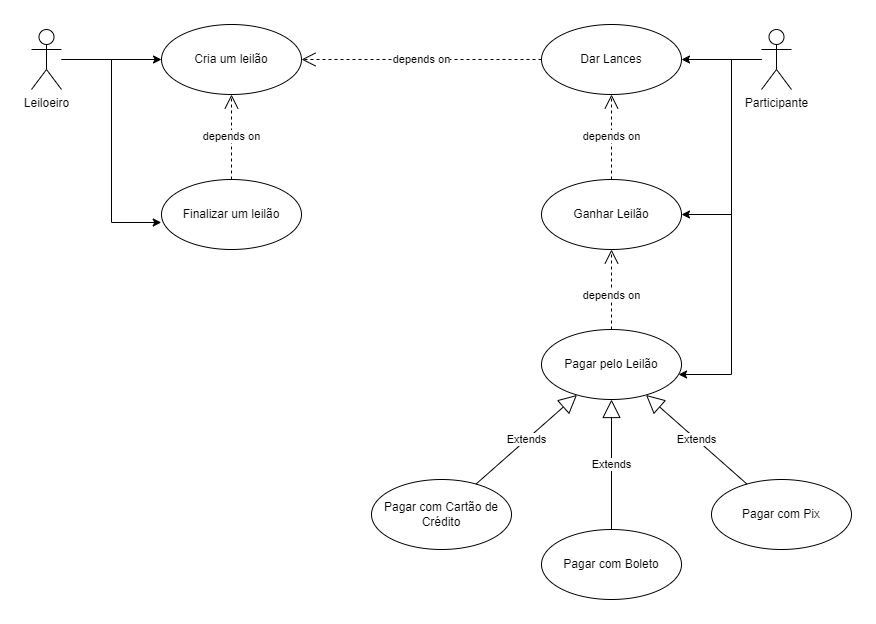

The diagram above was exported from draw.io. Its source (the exported page's mxGraphModel, read from the mxfile embedded in the PNG):
<mxGraphModel dx="986" dy="524" grid="1" gridSize="10" guides="1" tooltips="1" connect="1" arrows="1" fold="1" page="1" pageScale="1" pageWidth="827" pageHeight="1169" math="0" shadow="0">
  <root>
    <mxCell id="0" />
    <mxCell id="1" parent="0" />
    <mxCell id="vtzjSb8MOsv5JJrU3L7g-4" value="" style="edgeStyle=orthogonalEdgeStyle;rounded=0;orthogonalLoop=1;jettySize=auto;html=1;" parent="1" source="vtzjSb8MOsv5JJrU3L7g-1" target="vtzjSb8MOsv5JJrU3L7g-26" edge="1">
      <mxGeometry relative="1" as="geometry">
        <mxPoint x="170" y="130" as="targetPoint" />
      </mxGeometry>
    </mxCell>
    <mxCell id="vtzjSb8MOsv5JJrU3L7g-1" value="Leiloeiro" style="shape=umlActor;verticalLabelPosition=bottom;verticalAlign=top;html=1;outlineConnect=0;" parent="1" vertex="1">
      <mxGeometry x="40" y="100" width="30" height="60" as="geometry" />
    </mxCell>
    <mxCell id="vtzjSb8MOsv5JJrU3L7g-11" style="edgeStyle=orthogonalEdgeStyle;rounded=0;orthogonalLoop=1;jettySize=auto;html=1;" parent="1" source="vtzjSb8MOsv5JJrU3L7g-9" target="vtzjSb8MOsv5JJrU3L7g-28" edge="1">
      <mxGeometry relative="1" as="geometry">
        <mxPoint x="680" y="130" as="targetPoint" />
      </mxGeometry>
    </mxCell>
    <mxCell id="vtzjSb8MOsv5JJrU3L7g-32" style="edgeStyle=orthogonalEdgeStyle;rounded=0;orthogonalLoop=1;jettySize=auto;html=1;" parent="1" source="vtzjSb8MOsv5JJrU3L7g-9" target="vtzjSb8MOsv5JJrU3L7g-31" edge="1">
      <mxGeometry relative="1" as="geometry">
        <Array as="points">
          <mxPoint x="740" y="130" />
          <mxPoint x="740" y="285" />
        </Array>
      </mxGeometry>
    </mxCell>
    <mxCell id="vtzjSb8MOsv5JJrU3L7g-34" style="edgeStyle=orthogonalEdgeStyle;rounded=0;orthogonalLoop=1;jettySize=auto;html=1;" parent="1" source="vtzjSb8MOsv5JJrU3L7g-9" target="vtzjSb8MOsv5JJrU3L7g-33" edge="1">
      <mxGeometry relative="1" as="geometry">
        <Array as="points">
          <mxPoint x="740" y="130" />
          <mxPoint x="740" y="445" />
        </Array>
      </mxGeometry>
    </mxCell>
    <mxCell id="vtzjSb8MOsv5JJrU3L7g-23" value="Finalizar um leilão" style="ellipse;whiteSpace=wrap;html=1;" parent="1" vertex="1">
      <mxGeometry x="170" y="250" width="140" height="70" as="geometry" />
    </mxCell>
    <mxCell id="vtzjSb8MOsv5JJrU3L7g-26" value="Cria um leilão" style="ellipse;whiteSpace=wrap;html=1;" parent="1" vertex="1">
      <mxGeometry x="170" y="95" width="140" height="70" as="geometry" />
    </mxCell>
    <mxCell id="vtzjSb8MOsv5JJrU3L7g-28" value="Dar Lances" style="ellipse;whiteSpace=wrap;html=1;" parent="1" vertex="1">
      <mxGeometry x="550" y="95" width="140" height="70" as="geometry" />
    </mxCell>
    <mxCell id="vtzjSb8MOsv5JJrU3L7g-30" style="edgeStyle=orthogonalEdgeStyle;rounded=0;orthogonalLoop=1;jettySize=auto;html=1;entryX=-0.002;entryY=0.614;entryDx=0;entryDy=0;entryPerimeter=0;" parent="1" source="vtzjSb8MOsv5JJrU3L7g-1" target="vtzjSb8MOsv5JJrU3L7g-23" edge="1">
      <mxGeometry relative="1" as="geometry" />
    </mxCell>
    <mxCell id="vtzjSb8MOsv5JJrU3L7g-33" value="Pagar pelo Leilão" style="ellipse;whiteSpace=wrap;html=1;" parent="1" vertex="1">
      <mxGeometry x="550" y="400" width="140" height="70" as="geometry" />
    </mxCell>
    <mxCell id="vtzjSb8MOsv5JJrU3L7g-35" value="Pagar com Cartão de Crédito" style="ellipse;whiteSpace=wrap;html=1;" parent="1" vertex="1">
      <mxGeometry x="380" y="550" width="140" height="70" as="geometry" />
    </mxCell>
    <mxCell id="vtzjSb8MOsv5JJrU3L7g-36" value="Pagar com Boleto" style="ellipse;whiteSpace=wrap;html=1;" parent="1" vertex="1">
      <mxGeometry x="550" y="600" width="140" height="70" as="geometry" />
    </mxCell>
    <mxCell id="vtzjSb8MOsv5JJrU3L7g-37" value="Pagar com Pix" style="ellipse;whiteSpace=wrap;html=1;" parent="1" vertex="1">
      <mxGeometry x="720" y="550" width="140" height="70" as="geometry" />
    </mxCell>
    <mxCell id="vtzjSb8MOsv5JJrU3L7g-38" value="Extends" style="endArrow=block;endSize=16;endFill=0;html=1;rounded=0;" parent="1" source="vtzjSb8MOsv5JJrU3L7g-37" target="vtzjSb8MOsv5JJrU3L7g-33" edge="1">
      <mxGeometry width="160" relative="1" as="geometry">
        <mxPoint x="330" y="300" as="sourcePoint" />
        <mxPoint x="490" y="300" as="targetPoint" />
        <mxPoint as="offset" />
      </mxGeometry>
    </mxCell>
    <mxCell id="vtzjSb8MOsv5JJrU3L7g-39" value="Extends" style="endArrow=block;endSize=16;endFill=0;html=1;rounded=0;" parent="1" source="vtzjSb8MOsv5JJrU3L7g-35" target="vtzjSb8MOsv5JJrU3L7g-33" edge="1">
      <mxGeometry width="160" relative="1" as="geometry">
        <mxPoint x="439.5" y="280" as="sourcePoint" />
        <mxPoint x="439.5" y="210" as="targetPoint" />
        <mxPoint as="offset" />
      </mxGeometry>
    </mxCell>
    <mxCell id="vtzjSb8MOsv5JJrU3L7g-40" value="Extends" style="endArrow=block;endSize=16;endFill=0;html=1;rounded=0;" parent="1" source="vtzjSb8MOsv5JJrU3L7g-36" target="vtzjSb8MOsv5JJrU3L7g-33" edge="1">
      <mxGeometry width="160" relative="1" as="geometry">
        <mxPoint x="449.5" y="290" as="sourcePoint" />
        <mxPoint x="449.5" y="220" as="targetPoint" />
        <mxPoint as="offset" />
      </mxGeometry>
    </mxCell>
    <mxCell id="u7rEVofbayxQpqzi8UGx-3" value="" style="endArrow=open;endSize=12;dashed=1;html=1;rounded=0;" edge="1" parent="1" source="vtzjSb8MOsv5JJrU3L7g-33" target="vtzjSb8MOsv5JJrU3L7g-31">
      <mxGeometry width="160" relative="1" as="geometry">
        <mxPoint x="620" y="310" as="sourcePoint" />
        <mxPoint x="620" y="260" as="targetPoint" />
      </mxGeometry>
    </mxCell>
    <mxCell id="u7rEVofbayxQpqzi8UGx-5" value="depends on" style="edgeLabel;html=1;align=center;verticalAlign=middle;resizable=0;points=[];" vertex="1" connectable="0" parent="u7rEVofbayxQpqzi8UGx-3">
      <mxGeometry x="-0.1188" y="1" relative="1" as="geometry">
        <mxPoint as="offset" />
      </mxGeometry>
    </mxCell>
    <mxCell id="vtzjSb8MOsv5JJrU3L7g-31" value="Ganhar Leilão" style="ellipse;whiteSpace=wrap;html=1;" parent="1" vertex="1">
      <mxGeometry x="550" y="250" width="140" height="70" as="geometry" />
    </mxCell>
    <mxCell id="u7rEVofbayxQpqzi8UGx-7" value="depends on" style="endArrow=open;endSize=12;dashed=1;html=1;rounded=0;" edge="1" parent="1" source="vtzjSb8MOsv5JJrU3L7g-31" target="vtzjSb8MOsv5JJrU3L7g-28">
      <mxGeometry width="160" relative="1" as="geometry">
        <mxPoint x="460" y="370" as="sourcePoint" />
        <mxPoint x="620" y="370" as="targetPoint" />
      </mxGeometry>
    </mxCell>
    <mxCell id="u7rEVofbayxQpqzi8UGx-10" value="depends on" style="endArrow=open;endSize=12;dashed=1;html=1;rounded=0;" edge="1" parent="1" source="vtzjSb8MOsv5JJrU3L7g-23" target="vtzjSb8MOsv5JJrU3L7g-26">
      <mxGeometry width="160" relative="1" as="geometry">
        <mxPoint x="460" y="260" as="sourcePoint" />
        <mxPoint x="620" y="260" as="targetPoint" />
      </mxGeometry>
    </mxCell>
    <mxCell id="u7rEVofbayxQpqzi8UGx-11" value="depends on" style="endArrow=open;endSize=12;dashed=1;html=1;rounded=0;" edge="1" parent="1" source="vtzjSb8MOsv5JJrU3L7g-28" target="vtzjSb8MOsv5JJrU3L7g-26">
      <mxGeometry width="160" relative="1" as="geometry">
        <mxPoint x="250" y="260" as="sourcePoint" />
        <mxPoint x="250" y="175" as="targetPoint" />
      </mxGeometry>
    </mxCell>
    <mxCell id="vtzjSb8MOsv5JJrU3L7g-9" value="&lt;div&gt;Participante&lt;/div&gt;" style="shape=umlActor;verticalLabelPosition=bottom;verticalAlign=top;html=1;outlineConnect=0;" parent="1" vertex="1">
      <mxGeometry x="770" y="100" width="30" height="60" as="geometry" />
    </mxCell>
  </root>
</mxGraphModel>